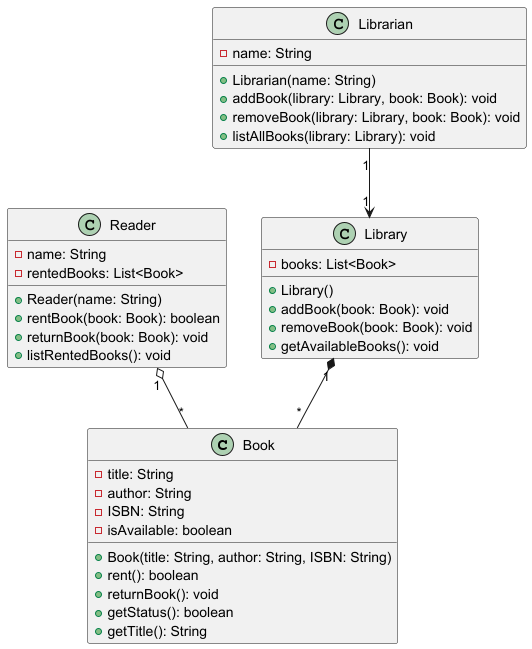

The diagram above was rendered by PlantUML. Its source (embedded in the PNG):
@startuml
class Book {
    - title: String
    - author: String
    - ISBN: String
    - isAvailable: boolean
    + Book(title: String, author: String, ISBN: String)
    + rent(): boolean
    + returnBook(): void
    + getStatus(): boolean
    + getTitle(): String
}

class Reader {
    - name: String
    - rentedBooks: List<Book>
    + Reader(name: String)
    + rentBook(book: Book): boolean
    + returnBook(book: Book): void
    + listRentedBooks(): void
}

class Librarian {
    - name: String
    + Librarian(name: String)
    + addBook(library: Library, book: Book): void
    + removeBook(library: Library, book: Book): void
    + listAllBooks(library: Library): void
}

class Library {
    - books: List<Book>
    + Library()
    + addBook(book: Book): void
    + removeBook(book: Book): void
    + getAvailableBooks(): void
}

Library "1" *-- "*" Book
Reader "1" o-- "*" Book
Librarian "1" --> "1" Library
@enduml